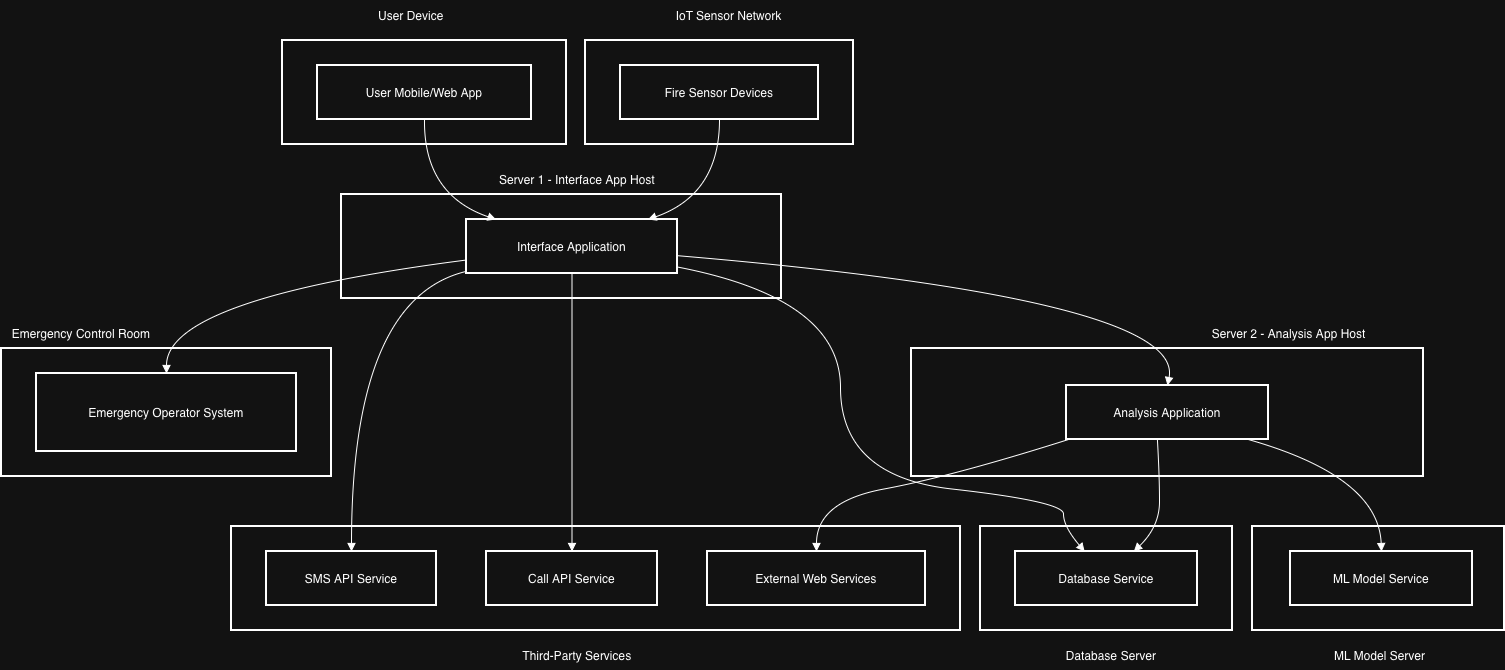

The diagram above was exported from draw.io. Its source (the exported page's mxGraphModel, read from the mxfile embedded in the PNG):
<mxGraphModel dx="946" dy="652" grid="1" gridSize="10" guides="1" tooltips="1" connect="1" arrows="1" fold="1" page="0" pageScale="1" pageWidth="1100" pageHeight="850" math="0" shadow="0">
  <root>
    <mxCell id="0" />
    <mxCell id="1" parent="0" />
    <mxCell id="nZ890bw5_CoM1PLBrC_W-29" parent="1" style="whiteSpace=wrap;strokeWidth=2;" value="" vertex="1">
      <mxGeometry height="128" width="330" x="20" y="388" as="geometry" />
    </mxCell>
    <mxCell id="nZ890bw5_CoM1PLBrC_W-30" parent="1" style="whiteSpace=wrap;strokeWidth=2;" value="" vertex="1">
      <mxGeometry height="104" width="729" x="250" y="566" as="geometry" />
    </mxCell>
    <mxCell id="nZ890bw5_CoM1PLBrC_W-31" parent="1" style="whiteSpace=wrap;strokeWidth=2;" value="" vertex="1">
      <mxGeometry height="104" width="252" x="999" y="566" as="geometry" />
    </mxCell>
    <mxCell id="nZ890bw5_CoM1PLBrC_W-32" parent="1" style="whiteSpace=wrap;strokeWidth=2;" value="" vertex="1">
      <mxGeometry height="104" width="252" x="1271" y="566" as="geometry" />
    </mxCell>
    <mxCell id="nZ890bw5_CoM1PLBrC_W-33" parent="1" style="whiteSpace=wrap;strokeWidth=2;" value="" vertex="1">
      <mxGeometry height="128" width="512" x="930" y="388" as="geometry" />
    </mxCell>
    <mxCell id="nZ890bw5_CoM1PLBrC_W-34" parent="1" style="whiteSpace=wrap;strokeWidth=2;" value="" vertex="1">
      <mxGeometry height="104" width="440" x="360" y="234" as="geometry" />
    </mxCell>
    <mxCell id="nZ890bw5_CoM1PLBrC_W-35" parent="1" style="whiteSpace=wrap;strokeWidth=2;" value="" vertex="1">
      <mxGeometry height="104" width="268" x="604" y="80" as="geometry" />
    </mxCell>
    <mxCell id="nZ890bw5_CoM1PLBrC_W-36" parent="1" style="whiteSpace=wrap;strokeWidth=2;" value="" vertex="1">
      <mxGeometry height="104" width="284" x="301" y="80" as="geometry" />
    </mxCell>
    <mxCell id="nZ890bw5_CoM1PLBrC_W-37" parent="1" style="whiteSpace=wrap;strokeWidth=2;" value="User Mobile/Web App" vertex="1">
      <mxGeometry height="54" width="214" x="336" y="105" as="geometry" />
    </mxCell>
    <mxCell id="nZ890bw5_CoM1PLBrC_W-38" parent="1" style="whiteSpace=wrap;strokeWidth=2;" value="Fire Sensor Devices" vertex="1">
      <mxGeometry height="54" width="198" x="639" y="105" as="geometry" />
    </mxCell>
    <mxCell id="nZ890bw5_CoM1PLBrC_W-39" parent="1" style="whiteSpace=wrap;strokeWidth=2;" value="Interface Application" vertex="1">
      <mxGeometry height="54" width="211" x="485" y="259" as="geometry" />
    </mxCell>
    <mxCell id="nZ890bw5_CoM1PLBrC_W-40" parent="1" style="whiteSpace=wrap;strokeWidth=2;" value="Analysis Application" vertex="1">
      <mxGeometry height="54" width="202" x="1085" y="425" as="geometry" />
    </mxCell>
    <mxCell id="nZ890bw5_CoM1PLBrC_W-41" parent="1" style="whiteSpace=wrap;strokeWidth=2;" value="ML Model Service" vertex="1">
      <mxGeometry height="54" width="182" x="1309" y="591" as="geometry" />
    </mxCell>
    <mxCell id="nZ890bw5_CoM1PLBrC_W-42" parent="1" style="whiteSpace=wrap;strokeWidth=2;" value="Database Service" vertex="1">
      <mxGeometry height="54" width="182" x="1034" y="591" as="geometry" />
    </mxCell>
    <mxCell id="nZ890bw5_CoM1PLBrC_W-43" parent="1" style="whiteSpace=wrap;strokeWidth=2;" value="SMS API Service" vertex="1">
      <mxGeometry height="54" width="170" x="285" y="591" as="geometry" />
    </mxCell>
    <mxCell id="nZ890bw5_CoM1PLBrC_W-44" parent="1" style="whiteSpace=wrap;strokeWidth=2;" value="Call API Service" vertex="1">
      <mxGeometry height="54" width="171" x="505" y="591" as="geometry" />
    </mxCell>
    <mxCell id="nZ890bw5_CoM1PLBrC_W-45" parent="1" style="whiteSpace=wrap;strokeWidth=2;" value="External Web Services" vertex="1">
      <mxGeometry height="54" width="218" x="726" y="591" as="geometry" />
    </mxCell>
    <mxCell id="nZ890bw5_CoM1PLBrC_W-46" parent="1" style="whiteSpace=wrap;strokeWidth=2;" value="Emergency Operator System" vertex="1">
      <mxGeometry height="78" width="260" x="55" y="413" as="geometry" />
    </mxCell>
    <mxCell id="nZ890bw5_CoM1PLBrC_W-47" edge="1" parent="1" source="nZ890bw5_CoM1PLBrC_W-37" style="curved=1;startArrow=none;endArrow=block;exitX=0.5;exitY=1;entryX=0.14;entryY=0;rounded=0;" target="nZ890bw5_CoM1PLBrC_W-39" value="">
      <mxGeometry relative="1" as="geometry">
        <Array as="points">
          <mxPoint x="442" y="234" />
        </Array>
      </mxGeometry>
    </mxCell>
    <mxCell id="nZ890bw5_CoM1PLBrC_W-48" edge="1" parent="1" source="nZ890bw5_CoM1PLBrC_W-38" style="curved=1;startArrow=none;endArrow=block;exitX=0.5;exitY=1;entryX=0.86;entryY=0;rounded=0;" target="nZ890bw5_CoM1PLBrC_W-39" value="">
      <mxGeometry relative="1" as="geometry">
        <Array as="points">
          <mxPoint x="738" y="234" />
        </Array>
      </mxGeometry>
    </mxCell>
    <mxCell id="nZ890bw5_CoM1PLBrC_W-49" edge="1" parent="1" source="nZ890bw5_CoM1PLBrC_W-39" style="curved=1;startArrow=none;endArrow=block;exitX=1;exitY=0.88;entryX=0.38;entryY=0;rounded=0;" target="nZ890bw5_CoM1PLBrC_W-42" value="">
      <mxGeometry relative="1" as="geometry">
        <Array as="points">
          <mxPoint x="859" y="338" />
          <mxPoint x="859" y="516" />
          <mxPoint x="1082" y="541" />
          <mxPoint x="1082" y="566" />
        </Array>
      </mxGeometry>
    </mxCell>
    <mxCell id="nZ890bw5_CoM1PLBrC_W-50" edge="1" parent="1" source="nZ890bw5_CoM1PLBrC_W-39" style="curved=1;startArrow=none;endArrow=block;exitX=1;exitY=0.67;entryX=0.5;entryY=0;rounded=0;" target="nZ890bw5_CoM1PLBrC_W-40" value="">
      <mxGeometry relative="1" as="geometry">
        <Array as="points">
          <mxPoint x="1203" y="338" />
        </Array>
      </mxGeometry>
    </mxCell>
    <mxCell id="nZ890bw5_CoM1PLBrC_W-51" edge="1" parent="1" source="nZ890bw5_CoM1PLBrC_W-40" style="curved=1;startArrow=none;endArrow=block;exitX=0.9;exitY=1;entryX=0.5;entryY=0;rounded=0;" target="nZ890bw5_CoM1PLBrC_W-41" value="">
      <mxGeometry relative="1" as="geometry">
        <Array as="points">
          <mxPoint x="1397" y="516" />
        </Array>
      </mxGeometry>
    </mxCell>
    <mxCell id="nZ890bw5_CoM1PLBrC_W-52" edge="1" parent="1" source="nZ890bw5_CoM1PLBrC_W-40" style="curved=1;startArrow=none;endArrow=block;exitX=0.01;exitY=1;entryX=0.5;entryY=0;rounded=0;" target="nZ890bw5_CoM1PLBrC_W-45" value="">
      <mxGeometry relative="1" as="geometry">
        <Array as="points">
          <mxPoint x="970" y="516" />
          <mxPoint x="835" y="541" />
        </Array>
      </mxGeometry>
    </mxCell>
    <mxCell id="nZ890bw5_CoM1PLBrC_W-53" edge="1" parent="1" source="nZ890bw5_CoM1PLBrC_W-40" style="curved=1;startArrow=none;endArrow=block;exitX=0.45;exitY=1;entryX=0.65;entryY=0;rounded=0;" target="nZ890bw5_CoM1PLBrC_W-42" value="">
      <mxGeometry relative="1" as="geometry">
        <Array as="points">
          <mxPoint x="1178" y="516" />
          <mxPoint x="1178" y="566" />
        </Array>
      </mxGeometry>
    </mxCell>
    <mxCell id="nZ890bw5_CoM1PLBrC_W-54" edge="1" parent="1" source="nZ890bw5_CoM1PLBrC_W-39" style="curved=1;startArrow=none;endArrow=block;exitX=0;exitY=0.96;entryX=0.5;entryY=0;rounded=0;" target="nZ890bw5_CoM1PLBrC_W-43" value="">
      <mxGeometry relative="1" as="geometry">
        <Array as="points">
          <mxPoint x="370" y="338" />
        </Array>
      </mxGeometry>
    </mxCell>
    <mxCell id="nZ890bw5_CoM1PLBrC_W-55" edge="1" parent="1" source="nZ890bw5_CoM1PLBrC_W-39" style="curved=1;startArrow=none;endArrow=block;exitX=0.5;exitY=1;entryX=0.5;entryY=0;rounded=0;" target="nZ890bw5_CoM1PLBrC_W-44" value="">
      <mxGeometry relative="1" as="geometry">
        <Array as="points" />
      </mxGeometry>
    </mxCell>
    <mxCell id="nZ890bw5_CoM1PLBrC_W-56" edge="1" parent="1" source="nZ890bw5_CoM1PLBrC_W-39" style="curved=1;startArrow=none;endArrow=block;exitX=0;exitY=0.75;entryX=0.5;entryY=0;rounded=0;" target="nZ890bw5_CoM1PLBrC_W-46" value="">
      <mxGeometry relative="1" as="geometry">
        <Array as="points">
          <mxPoint x="185" y="338" />
        </Array>
      </mxGeometry>
    </mxCell>
    <mxCell id="nZ890bw5_CoM1PLBrC_W-57" parent="1" style="text;html=1;whiteSpace=wrap;strokeColor=none;fillColor=none;align=center;verticalAlign=middle;rounded=0;" value="Server 1 - Interface App Host" vertex="1">
      <mxGeometry height="30" width="200" x="496" y="204" as="geometry" />
    </mxCell>
    <mxCell id="nZ890bw5_CoM1PLBrC_W-59" parent="1" style="text;html=1;whiteSpace=wrap;strokeColor=none;fillColor=none;align=center;verticalAlign=middle;rounded=0;" value="&amp;nbsp;IoT Sensor Network" vertex="1">
      <mxGeometry height="30" width="140" x="676" y="40" as="geometry" />
    </mxCell>
    <mxCell id="nZ890bw5_CoM1PLBrC_W-61" parent="1" style="text;html=1;whiteSpace=wrap;strokeColor=none;fillColor=none;align=center;verticalAlign=middle;rounded=0;" value="User Device" vertex="1">
      <mxGeometry height="30" width="110" x="375" y="40" as="geometry" />
    </mxCell>
    <mxCell id="nZ890bw5_CoM1PLBrC_W-62" parent="1" style="text;html=1;whiteSpace=wrap;strokeColor=none;fillColor=none;align=center;verticalAlign=middle;rounded=0;" value="Emergency Control Room" vertex="1">
      <mxGeometry height="30" width="160" x="20" y="358" as="geometry" />
    </mxCell>
    <mxCell id="nZ890bw5_CoM1PLBrC_W-63" parent="1" style="text;html=1;whiteSpace=wrap;strokeColor=none;fillColor=none;align=center;verticalAlign=middle;rounded=0;" value="&amp;nbsp;Server 2 - Analysis App Host" vertex="1">
      <mxGeometry height="30" width="180" x="1216" y="358" as="geometry" />
    </mxCell>
    <mxCell id="nZ890bw5_CoM1PLBrC_W-65" parent="1" style="text;html=1;whiteSpace=wrap;strokeColor=none;fillColor=none;align=center;verticalAlign=middle;rounded=0;" value="Third-Party Services" vertex="1">
      <mxGeometry height="30" width="140" x="526" y="680" as="geometry" />
    </mxCell>
    <mxCell id="nZ890bw5_CoM1PLBrC_W-66" parent="1" style="text;html=1;whiteSpace=wrap;strokeColor=none;fillColor=none;align=center;verticalAlign=middle;rounded=0;" value="Database Server" vertex="1">
      <mxGeometry height="30" width="120" x="1070" y="680" as="geometry" />
    </mxCell>
    <mxCell id="nZ890bw5_CoM1PLBrC_W-67" parent="1" style="text;html=1;whiteSpace=wrap;strokeColor=none;fillColor=none;align=center;verticalAlign=middle;rounded=0;" value="&amp;nbsp;ML Model Server" vertex="1">
      <mxGeometry height="30" width="110" x="1342" y="680" as="geometry" />
    </mxCell>
  </root>
</mxGraphModel>